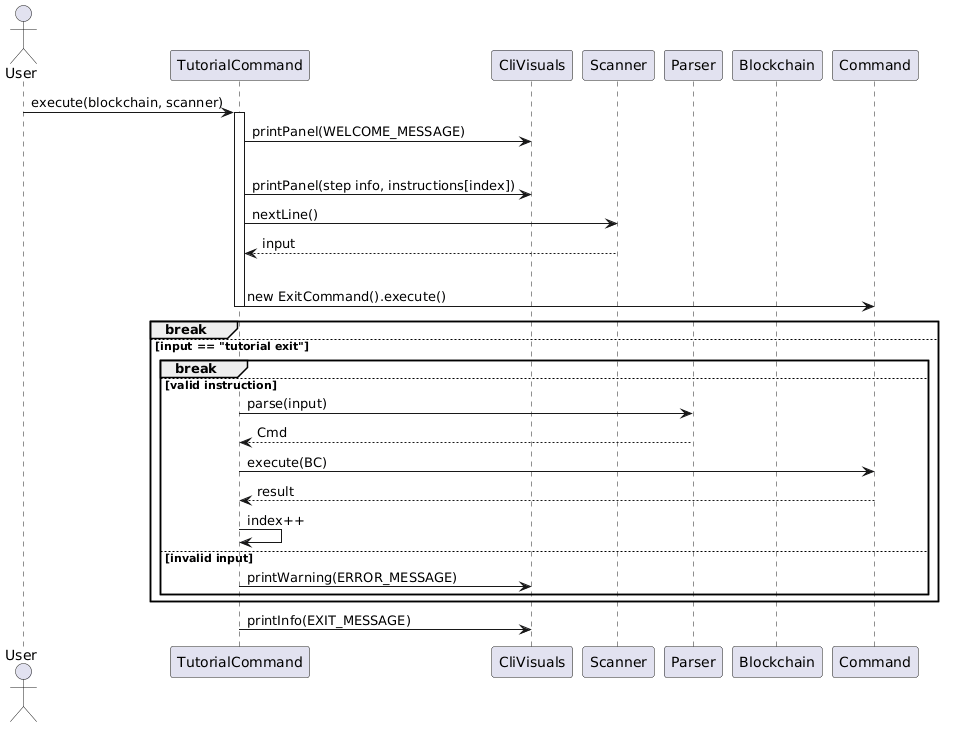

The diagram above was rendered by PlantUML. Its source (embedded in the PNG):
@startuml
actor User

participant "TutorialCommand" as TC
participant "CliVisuals" as UI
participant "Scanner" as Scan
participant "Parser" as Parser
participant "Blockchain" as BC
participant "Command" as Cmd

User -> TC : execute(blockchain, scanner)
activate TC

TC -> UI : printPanel(WELCOME_MESSAGE)

loop while index < instructions.length

    TC -> UI : printPanel(step info, instructions[index])

    TC -> Scan : nextLine()
    Scan --> TC : input

    alt input == "exit"
        TC -> Cmd : new ExitCommand().execute()
        deactivate TC
        break

    else input == "tutorial exit"
        break

    else valid instruction
        TC -> Parser : parse(input)
        Parser --> TC : Cmd

        TC -> Cmd : execute(BC)
        Cmd --> TC : result

        TC -> TC : index++

    else invalid input
        TC -> UI : printWarning(ERROR_MESSAGE)
    end

end

TC -> UI : printInfo(EXIT_MESSAGE)
deactivate TC
@enduml